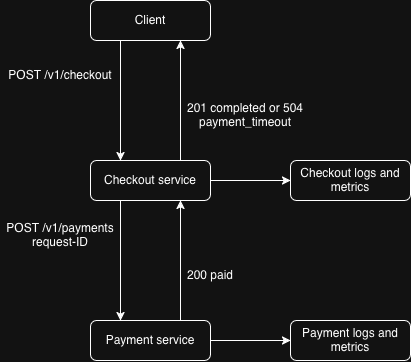

The diagram above was exported from draw.io. Its source (the exported page's mxGraphModel, read from the mxfile embedded in the PNG):
<mxGraphModel dx="1206" dy="843" grid="1" gridSize="10" guides="1" tooltips="1" connect="1" arrows="1" fold="1" page="1" pageScale="1" pageWidth="850" pageHeight="1100" math="0" shadow="0">
  <root>
    <mxCell id="0" />
    <mxCell id="1" parent="0" />
    <mxCell id="x2ALuY2AGBHJoDVStArG-6" edge="1" parent="1" source="x2ALuY2AGBHJoDVStArG-1" style="edgeStyle=orthogonalEdgeStyle;rounded=0;orthogonalLoop=1;jettySize=auto;html=1;exitX=0.25;exitY=1;exitDx=0;exitDy=0;entryX=0.25;entryY=0;entryDx=0;entryDy=0;defaultLabelBackgroundColor=page;labelPadding=0 4;" target="x2ALuY2AGBHJoDVStArG-2">
      <mxGeometry relative="1" as="geometry" />
    </mxCell>
    <mxCell id="x2ALuY2AGBHJoDVStArG-1" parent="1" style="rounded=1;whiteSpace=wrap;html=1;roundedPerimeter=1;" value="&lt;div&gt;Client&lt;/div&gt;" vertex="1">
      <mxGeometry height="40" width="120" x="280" y="80" as="geometry" />
    </mxCell>
    <mxCell id="x2ALuY2AGBHJoDVStArG-8" edge="1" parent="1" source="x2ALuY2AGBHJoDVStArG-2" style="edgeStyle=orthogonalEdgeStyle;rounded=0;orthogonalLoop=1;jettySize=auto;html=1;exitX=0.75;exitY=0;exitDx=0;exitDy=0;entryX=0.75;entryY=1;entryDx=0;entryDy=0;defaultLabelBackgroundColor=page;labelPadding=0 4;" target="x2ALuY2AGBHJoDVStArG-1">
      <mxGeometry relative="1" as="geometry" />
    </mxCell>
    <mxCell id="x2ALuY2AGBHJoDVStArG-10" edge="1" parent="1" source="x2ALuY2AGBHJoDVStArG-2" style="edgeStyle=orthogonalEdgeStyle;rounded=0;orthogonalLoop=1;jettySize=auto;html=1;exitX=1;exitY=0.5;exitDx=0;exitDy=0;entryX=0;entryY=0.5;entryDx=0;entryDy=0;defaultLabelBackgroundColor=page;labelPadding=0 4;" target="x2ALuY2AGBHJoDVStArG-4">
      <mxGeometry relative="1" as="geometry" />
    </mxCell>
    <mxCell id="x2ALuY2AGBHJoDVStArG-11" edge="1" parent="1" source="x2ALuY2AGBHJoDVStArG-2" style="edgeStyle=orthogonalEdgeStyle;rounded=0;orthogonalLoop=1;jettySize=auto;html=1;exitX=0.25;exitY=1;exitDx=0;exitDy=0;entryX=0.25;entryY=0;entryDx=0;entryDy=0;defaultLabelBackgroundColor=page;labelPadding=0 4;" target="x2ALuY2AGBHJoDVStArG-3">
      <mxGeometry relative="1" as="geometry" />
    </mxCell>
    <mxCell id="x2ALuY2AGBHJoDVStArG-2" parent="1" style="rounded=1;whiteSpace=wrap;html=1;roundedPerimeter=1;" value="Checkout service" vertex="1">
      <mxGeometry height="40" width="120" x="280" y="240" as="geometry" />
    </mxCell>
    <mxCell id="x2ALuY2AGBHJoDVStArG-13" edge="1" parent="1" source="x2ALuY2AGBHJoDVStArG-3" style="edgeStyle=orthogonalEdgeStyle;rounded=0;orthogonalLoop=1;jettySize=auto;html=1;exitX=0.75;exitY=0;exitDx=0;exitDy=0;entryX=0.75;entryY=1;entryDx=0;entryDy=0;defaultLabelBackgroundColor=page;labelPadding=0 4;" target="x2ALuY2AGBHJoDVStArG-2">
      <mxGeometry relative="1" as="geometry" />
    </mxCell>
    <mxCell id="x2ALuY2AGBHJoDVStArG-15" edge="1" parent="1" source="x2ALuY2AGBHJoDVStArG-3" style="edgeStyle=orthogonalEdgeStyle;rounded=0;orthogonalLoop=1;jettySize=auto;html=1;exitX=1;exitY=0.5;exitDx=0;exitDy=0;entryX=0;entryY=0.5;entryDx=0;entryDy=0;defaultLabelBackgroundColor=page;labelPadding=0 4;" target="x2ALuY2AGBHJoDVStArG-5">
      <mxGeometry relative="1" as="geometry" />
    </mxCell>
    <mxCell id="x2ALuY2AGBHJoDVStArG-3" parent="1" style="rounded=1;whiteSpace=wrap;html=1;roundedPerimeter=1;" value="&lt;div&gt;Payment service&lt;/div&gt;" vertex="1">
      <mxGeometry height="40" width="120" x="280" y="400" as="geometry" />
    </mxCell>
    <mxCell id="x2ALuY2AGBHJoDVStArG-4" parent="1" style="rounded=1;whiteSpace=wrap;html=1;roundedPerimeter=1;" value="Checkout logs and metrics" vertex="1">
      <mxGeometry height="40" width="120" x="480" y="240" as="geometry" />
    </mxCell>
    <mxCell id="x2ALuY2AGBHJoDVStArG-5" parent="1" style="rounded=1;whiteSpace=wrap;html=1;roundedPerimeter=1;" value="&lt;div&gt;Payment logs and metrics&lt;/div&gt;" vertex="1">
      <mxGeometry height="40" width="120" x="480" y="400" as="geometry" />
    </mxCell>
    <mxCell id="x2ALuY2AGBHJoDVStArG-7" parent="1" style="text;html=1;whiteSpace=wrap;strokeColor=none;fillColor=none;align=center;verticalAlign=middle;rounded=0;" value="POST /v1/checkout" vertex="1">
      <mxGeometry height="30" width="120" x="190" y="140" as="geometry" />
    </mxCell>
    <mxCell id="x2ALuY2AGBHJoDVStArG-9" parent="1" style="text;html=1;whiteSpace=wrap;strokeColor=none;fillColor=none;align=center;verticalAlign=middle;rounded=0;" value="201 completed or 504 payment_timeout" vertex="1">
      <mxGeometry height="30" width="130" x="370" y="180" as="geometry" />
    </mxCell>
    <mxCell id="x2ALuY2AGBHJoDVStArG-12" parent="1" style="text;html=1;whiteSpace=wrap;strokeColor=none;fillColor=none;align=center;verticalAlign=middle;rounded=0;" value="&lt;div&gt;POST /v1/payments&lt;/div&gt;&lt;div&gt;request-ID&lt;/div&gt;" vertex="1">
      <mxGeometry height="30" width="120" x="190" y="300" as="geometry" />
    </mxCell>
    <mxCell id="x2ALuY2AGBHJoDVStArG-14" parent="1" style="text;html=1;whiteSpace=wrap;strokeColor=none;fillColor=none;align=center;verticalAlign=middle;rounded=0;" value="200 paid" vertex="1">
      <mxGeometry height="30" width="60" x="370" y="340" as="geometry" />
    </mxCell>
  </root>
</mxGraphModel>